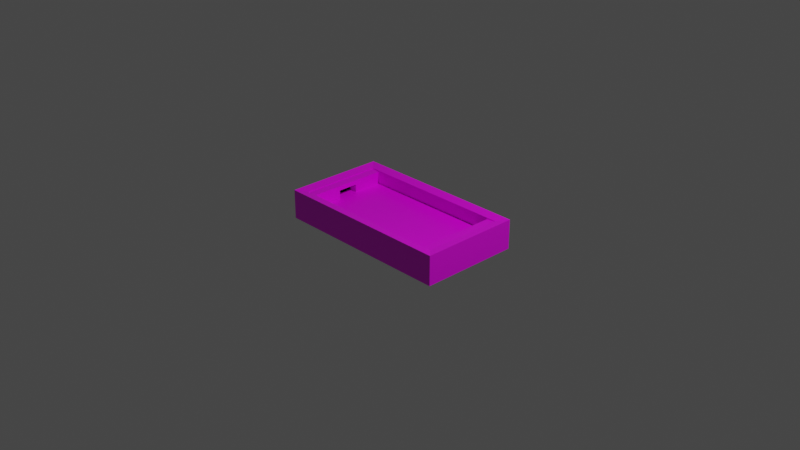 # Source: table.blend  (saved by Blender 2.93.21; exported with 4.5.12 LTS)
import bpy
from mathutils import Matrix  # noqa: F401  (used for matrix-valued properties, if any)

bpy.ops.wm.read_factory_settings(use_empty=True)
scene = bpy.context.scene
scene.name = 'Scene'

# ---- collections
col_collection = bpy.data.collections.new('Collection'); scene.collection.children.link(col_collection)

# ---- images (referenced by path relative to the original .blend; pixels are not part of the script)
import os
ASSET_DIR = os.environ.get("B2B_ASSET_DIR", "")  # directory of the original .blend (textures are referenced by path, not embedded)
HERE = os.path.dirname(os.path.abspath(__file__))  # packed textures are extracted next to this script under _unpacked/

def load_image(name, relpath, width, height, colorspace="sRGB"):
    """Load a texture the original file referenced (path relative to the .blend, or extracted next to this script)."""
    p = next((c for c in (os.path.join(HERE, relpath), os.path.join(ASSET_DIR, relpath)) if relpath and os.path.exists(c)), "")
    if p:
        img = bpy.data.images.load(p, check_existing=True)
        img.name = name
    else:  # same state as the original file: an image datablock whose file is absent (Cycles renders it pink)
        img = bpy.data.images.new(name, width, height)
        img.source = "FILE"
        img.filepath = "//" + (relpath or name)
    img.colorspace_settings.name = colorspace
    return img
img_hockeyrink_png = load_image('HockeyRink.png', 'HockeyRink.png', 1024, 1024, 'sRGB')

# ---- materials (node trees are filled in below, after node groups)
mat_material = bpy.data.materials.new('Material')
mat_material.alpha_threshold = 0.0
mat_material.use_transparent_shadow = False
mat_material.line_color = (0.0, 0.0, 0.0, 1.0)

# ---- material node trees
mat_material.use_nodes = True; mat_material.node_tree.nodes.clear()
_N = mat_material.node_tree.nodes; _L = mat_material.node_tree.links
n0 = _N.new('ShaderNodeOutputMaterial'); n0.name = 'Material Output'; n0.location = (300, 300)
n1 = _N.new('ShaderNodeBsdfPrincipled'); n1.name = 'Principled BSDF'; n1.location = (10, 300)
n1.distribution = 'GGX'
n1.subsurface_method = 'BURLEY'
n1.inputs[2].default_value = 0.4
n1.inputs[3].default_value = 1.45
n1.inputs[27].default_value = (0.0, 0.0, 0.0, 1.0)
n1.inputs[28].default_value = 1.0
n2 = _N.new('ShaderNodeTexImage'); n2.name = 'Image Texture'; n2.location = (-361, 207)
n2.image = img_hockeyrink_png
_L.new(n1.outputs[0], n0.inputs[0])
_L.new(n2.outputs[0], n1.inputs[0])
n0.is_active_output = True

# ---- world
world_world = bpy.data.worlds.new('World'); scene.world = world_world
world_world.use_nodes = True; world_world.node_tree.nodes.clear()
_N = world_world.node_tree.nodes; _L = world_world.node_tree.links
n0 = _N.new('ShaderNodeOutputWorld'); n0.name = 'World Output'; n0.location = (300, 300)
n1 = _N.new('ShaderNodeBackground'); n1.name = 'Background'; n1.location = (10, 300)
n1.inputs[0].default_value = (0.05088, 0.05088, 0.05088, 1.0)
_L.new(n1.outputs[0], n0.inputs[0])
n0.is_active_output = True
world_world.color = (0.05088, 0.05088, 0.05088)
world_world.use_sun_shadow = False
world_world.sun_shadow_jitter_overblur = 0.0

# ---- cameras
cam_camera = bpy.data.cameras.new('Camera')
cam_camera.clip_end = 100.0
cam_camera.ortho_scale = 7.314

# ---- lights
light_light = bpy.data.lights.new('Light', 'POINT')
light_light.transmission_factor = 0.0
light_light.energy = 1000.0
light_light.shadow_soft_size = 0.1
light_light.shadow_maximum_resolution = 0.006
light_light.use_absolute_resolution = True

# ---- meshes
me_cube = bpy.data.meshes.new('Cube')
me_cube.from_pydata([(0.8938, 0.4478, 0.8867), (0.9962, 0.5503, -1.0), (0.8938, -0.4478, 0.8867), (0.9962, -0.5503, -1.0), (-0.8938, 0.4478, 0.8867), (-0.9962, 0.5503, -1.0), (-0.8938, -0.4478, 0.8867), (-0.9962, -0.5503, -1.0), (0.9962, -0.5503, 1.0), (-0.9962, -0.5503, 1.0), (0.9962, 0.5503, 1.0), (-0.9962, 0.5503, 1.0), (0.8938, -0.4478, -0.04496), (-0.8938, -0.4478, -0.04496), (0.8938, 0.4478, -0.04496), (-0.8938, 0.4478, -0.04496), (-0.9578, -0.1932, -0.04496), (-0.9578, -0.1932, 0.8756), (-0.9578, 0.2062, -0.04496), (-0.9578, 0.2062, 0.8756), (-0.7979, -0.1051, -0.03904), (-0.7979, -0.1051, 0.4998), (-0.7979, 0.1181, -0.03904), (-0.7979, 0.1181, 0.4998), (-0.8938, -0.1051, 0.7054), (-0.8938, -0.1051, -0.03904), (-0.9578, -0.5046, -0.04496), (-0.9578, -0.5046, 0.8756), (-0.7979, -0.5046, 0.8053), (-0.7979, -0.5046, -0.04496), (-0.9578, 0.5055, 0.8756), (-0.9578, 0.5055, -0.04496), (-0.7979, 0.5055, -0.04496), (-0.7979, 0.5055, 0.8053), (-0.8938, 0.1181, -0.03904), (-0.8938, 0.1181, 0.7054), (0.7906, 0.1453, -0.04496), (0.7906, 0.1453, 0.4938), (0.7906, -0.07798, -0.04496), (0.7906, -0.07798, 0.4938), (0.8938, -0.07798, -0.04496), (0.8938, 0.1453, 0.6995), (0.8938, 0.1453, -0.04496), (0.8938, -0.07798, 0.6995), (0.9505, 0.5447, -0.05088), (0.9505, 0.5447, 0.8697), (0.7906, 0.5447, 0.7993), (0.7906, 0.5447, -0.05088), (0.9505, -0.4654, 0.8697), (0.9505, -0.4654, -0.05088), (0.7906, -0.4654, -0.05088), (0.7906, -0.4654, 0.7993)], [], [(0, 4, 15, 14), (3, 8, 9, 7), (7, 9, 11, 5), (5, 1, 3, 7), (1, 10, 8, 3), (5, 11, 10, 1), (2, 6, 9, 8), (0, 2, 8, 10), (6, 4, 11, 9), (4, 0, 10, 11), (14, 15, 13, 12), (2, 0, 14, 12), (4, 6, 13, 15), (6, 2, 12, 13), (16, 17, 19, 18), (21, 24, 35, 23), (37, 36, 42, 41), (18, 31, 32, 22, 20, 29, 26, 16), (23, 22, 32, 33, 28, 29, 20, 21), (28, 33, 30, 19, 17, 27), (20, 25, 24, 21), (22, 34, 25, 20), (29, 28, 27, 26), (17, 16, 26, 27), (48, 49, 44, 45), (31, 30, 33, 32), (39, 38, 50, 51, 46, 47, 36, 37), (18, 19, 30, 31), (49, 50, 38, 36, 47, 44), (46, 51, 48, 45), (34, 35, 24, 25), (41, 42, 40, 43), (38, 39, 43, 40), (39, 37, 41, 43), (47, 46, 45, 44), (36, 38, 40, 42), (49, 48, 51, 50), (23, 35, 34, 22)])
_uv = me_cube.uv_layers.new(name='UVMap')
_uv.uv.foreach_set('vector', [0.1841, 0.4266, 0.1841, 0.02831, 0.417, 0.02831, 0.417, 0.4266, 0.4501, 0.007811, 0.4538, 0.4371, 0.001581, 0.4371, -0.002111, 0.007811, 0.4533, 0.006749, 0.4533, 0.3558, 0.2613, 0.3558, 0.2613, 0.006749, 0.09564, 0.1983, 0.3025, 0.1984, 0.3024, 0.3126, 0.0956, 0.3125, 0.2613, 0.002873, 0.2613, 0.4352, 0.01894, 0.4352, 0.01894, 0.002873, 0.4218, 0.02747, 0.4218, 0.3769, 0.07375, 0.3769, 0.07375, 0.02747, 0.0288, 0.2994, 0.3655, 0.2966, 0.3849, 0.3158, 0.009663, 0.3189, 0.02741, 0.1307, 0.0288, 0.2994, 0.009663, 0.3189, 0.007958, 0.1116, 0.3655, 0.2966, 0.3641, 0.128, 0.3832, 0.1085, 0.3849, 0.3158, 0.3641, 0.128, 0.02741, 0.1307, 0.007958, 0.1116, 0.3832, 0.1085, 0.001429, 0.4351, 1.004, 0.434, 1.003, 0.9982, 0.0004056, 0.9993, 0.411, 0.1267, 0.4109, 0.2197, 0.3025, 0.2196, 0.3025, 0.1267, 0.4109, 0.2197, 0.4109, 0.3127, 0.3024, 0.3126, 0.3025, 0.2196, 0.1832, 0.4332, 0.1832, 0.01328, 0.4287, 0.01328, 0.4287, 0.4332, 0.3438, 0.01461, 0.3467, 0.4174, 0.1719, 0.4187, 0.1691, 0.01584, 0.6816, 0.3278, 0.6755, 0.3278, 0.6755, 0.3137, 0.6816, 0.3137, 0.7315, 0.3439, 0.7315, 0.2969, 0.738, 0.2969, 0.738, 0.3439, 0.9496, 0.2554, 0.9496, 0.2366, 0.9597, 0.2366, 0.9597, 0.261, 0.9597, 0.2751, 0.9597, 0.3003, 0.9496, 0.3003, 0.9496, 0.2806, 0.07741, 0.2397, 0.3369, 0.2397, 0.3389, 0.3747, 0.04261, 0.3747, 0.04261, 0.02269, 0.3389, 0.02269, 0.3369, 0.1619, 0.07741, 0.1619, 0.1463, 0.4215, 0.1463, -0.0004608, 0.2131, -0.0004608, 0.2131, 0.1246, 0.2131, 0.2914, 0.2131, 0.4215, 0.7441, 0.2969, 0.7501, 0.2969, 0.7501, 0.3439, 0.7441, 0.3439, 0.6816, 0.3137, 0.6876, 0.3137, 0.6876, 0.3278, 0.6816, 0.3278, 0.9529, 0.1194, 0.9529, 0.06575, 0.963, 0.06131, 0.963, 0.1194, 0.3467, 0.4174, 0.3438, 0.01461, 0.4801, 0.01364, 0.4829, 0.4165, 0.1132, 0.04353, 0.3838, 0.04353, 0.3838, 0.3405, 0.1132, 0.3405, 0.9428, 0.06131, 0.9428, 0.1194, 0.9327, 0.115, 0.9327, 0.06131, 0.1471, 0.2591, 0.441, 0.2591, 0.4433, 0.412, 0.1077, 0.412, 0.1077, 0.01331, 0.4433, 0.01331, 0.441, 0.171, 0.1471, 0.171, 0.1691, 0.01584, 0.1719, 0.4187, 0.04094, 0.4196, 0.0381, 0.01677, 0.9691, 0.1875, 0.959, 0.1875, 0.959, 0.1631, 0.959, 0.149, 0.959, 0.1238, 0.9691, 0.1238, 0.2111, 0.0383, 0.2111, 0.4104, 0.1522, 0.4104, 0.1522, 0.0383, 0.8813, 0.2495, 0.8813, 0.2964, 0.8672, 0.2964, 0.8672, 0.2495, 0.7315, 0.2969, 0.7315, 0.25, 0.7456, 0.25, 0.7456, 0.2969, 0.7521, 0.25, 0.7521, 0.2969, 0.7456, 0.2969, 0.7456, 0.25, 0.669, 0.3278, 0.669, 0.3137, 0.6755, 0.3137, 0.6755, 0.3278, 0.8672, 0.3545, 0.8672, 0.3009, 0.8773, 0.2964, 0.8773, 0.3545, 0.8878, 0.3132, 0.8878, 0.3273, 0.8813, 0.3273, 0.8813, 0.3132, 0.9529, 0.06131, 0.9529, 0.1194, 0.9428, 0.115, 0.9428, 0.06131, 0.7441, 0.3439, 0.738, 0.3439, 0.738, 0.2969, 0.7441, 0.2969])
me_cube.materials.append(mat_material)
me_cube.use_remesh_preserve_volume = False
me_cube.use_remesh_preserve_attributes = False
me_cube.use_mirror_vertex_groups = False
me_cube.use_paint_bone_selection = False
me_cube.use_paint_mask = True
me_cube.update()

# ---- objects
ob_cube = bpy.data.objects.new('Cube', me_cube)
ob_light = bpy.data.objects.new('Light', light_light)
ob_camera = bpy.data.objects.new('Camera', cam_camera)

# ---- transforms, parenting, visibility, modifiers, constraints
ob_cube.location = (0.0, 0.0, 0.0)
ob_cube.scale = (1.0, 1.0, 0.1599)
ob_cube.lock_rotations_4d = False
ob_cube.empty_display_type = 'ARROWS'
ob_cube.lineart.crease_threshold = 0.0
ob_light.location = (4.076, 1.005, 5.904)
ob_light.rotation_euler = (0.6503, 0.05522, 1.866)
ob_light.lock_rotations_4d = False
ob_light.empty_display_type = 'ARROWS'
ob_light.color = (0.0, 0.0, 0.0, 0.0)
ob_light.lineart.crease_threshold = 0.0
ob_camera.location = (7.359, -6.926, 4.958)
ob_camera.rotation_euler = (1.109, 0.0, 0.8149)
ob_camera.lock_rotations_4d = False
ob_camera.empty_display_type = 'ARROWS'
ob_camera.color = (0.0, 0.0, 0.0, 0.0)
ob_camera.display_type = 'WIRE'
ob_camera.lineart.crease_threshold = 0.0

# ---- collection membership
col_collection.objects.link(ob_cube)
col_collection.objects.link(ob_light)
col_collection.objects.link(ob_camera)

# ---- scene / render settings (as saved in the file)
scene.camera = ob_camera
scene.frame_start = 1; scene.frame_end = 250; scene.frame_set(1)
scene.render.engine = 'BLENDER_EEVEE_NEXT'
scene.cycles.use_denoising = False
scene.cycles.samples = 128
scene.cycles.sampling_pattern = 'TABULATED_SOBOL'
scene.cycles.use_adaptive_sampling = False
scene.cycles.use_light_tree = False
scene.view_settings.view_transform = 'Filmic'
bpy.context.view_layer.update()
